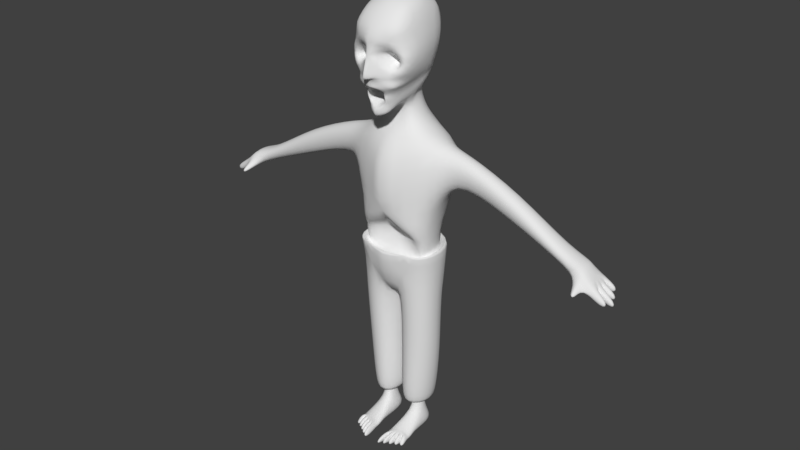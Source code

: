 # Source: zombie.blend  (saved by Blender 2.79.0; exported with 4.5.12 LTS)
import bpy
from mathutils import Matrix  # noqa: F401  (used for matrix-valued properties, if any)

bpy.ops.wm.read_factory_settings(use_empty=True)
scene = bpy.context.scene
scene.name = 'Scene'

# ---- collections
col_collection_1 = bpy.data.collections.new('Collection 1'); scene.collection.children.link(col_collection_1)

# ---- world
world_world = bpy.data.worlds.new('World'); scene.world = world_world
world_world.color = (0.05088, 0.05088, 0.05088)
world_world.use_sun_shadow = False
world_world.sun_shadow_jitter_overblur = 0.0
world_world.cycles.sampling_method = 'MANUAL'

# ---- meshes
me_cube_001 = bpy.data.meshes.new('Cube.001')
me_cube_001.from_pydata([(0.5542, -0.1649, 0.9068), (0.551, 0.2663, 0.8696), (0.0, 0.3014, -1.0), (0.0, -0.3117, -1.0), (0.0, -0.437, 0.7376), (0.2244, 0.2125, 1.0), (0.2244, -0.1367, 1.0), (0.0, 0.3694, 1.017), (0.0, -0.1367, 1.0), (0.1178, 0.06182, 1.398), (0.1178, -0.08707, 1.218), (0.0, 0.176, 1.398), (0.0, -0.08707, 1.218), (0.3038, 0.2155, 1.656), (0.1738, -0.3436, 1.38), (1.723e-10, 0.3963, 1.704), (0.0, -0.4699, 1.291), (0.278, 0.3305, 2.24), (0.3002, -0.3107, 2.324), (1.723e-10, 0.3305, 2.329), (0.0, -0.3163, 2.364), (0.3679, 0.3243, 0.03926), (0.4707, -0.2507, 0.0578), (0.0, -0.425, 0.02404), (0.0, 0.4176, 0.0), (0.7144, 0.2139, 0.8379), (0.7144, -0.08449, 0.8379), (0.6246, 0.152, 0.535), (0.6246, -0.02262, 0.535), (2.241, 0.2139, 0.1213), (2.241, -0.08449, 0.1213), (2.275, 0.2191, -0.1209), (2.266, -0.1125, -0.102), (0.03586, -0.2839, -1.0), (0.03586, 0.2735, -1.0), (0.2786, -0.05728, -2.294), (0.2786, 0.07239, -2.294), (0.1428, -0.08583, -2.294), (0.1428, 0.1009, -2.294), (0.3568, -0.1322, -2.736), (0.3568, 0.2276, -2.736), (0.06448, -0.196, -2.736), (0.06448, 0.2914, -2.736), (0.1428, 0.1009, -2.487), (0.1428, -0.08583, -2.487), (0.2786, -0.05728, -2.487), (0.2786, 0.07239, -2.487), (0.06504, -0.48, -2.736), (0.3574, -0.4162, -2.736), (0.09389, -0.3934, -2.636), (0.3284, -0.3422, -2.636), (0.09366, -0.3084, -2.612), (0.3282, -0.2572, -2.612), (0.4135, 0.1944, -0.5), (0.4135, -0.17, -0.5), (0.0, -0.2999, -0.5), (0.0, 0.2926, -0.5), (0.4833, 0.3684, -0.2166), (0.4553, 0.2232, -1.016), (0.4866, -0.2476, -0.9024), (0.5342, -0.2853, -0.2166), (0.1543, 0.3621, -0.9801), (0.0, 0.3, -1.0), (-5.239e-33, -0.4026, -0.2166), (0.0, 0.4905, -0.2166), (0.382, -0.1852, -2.343), (0.382, 0.2452, -2.343), (0.03238, -0.2614, -2.343), (0.03238, 0.296, -2.343), (0.3245, -0.1143, -2.343), (0.3245, 0.1744, -2.343), (0.08996, -0.1654, -2.343), (0.08996, 0.2255, -2.343), (0.4519, -0.1847, -1.654), (0.4519, 0.2457, -1.654), (1.278, -0.02262, 0.2831), (1.368, -0.08449, 0.5859), (1.368, 0.2139, 0.5859), (1.278, 0.152, 0.2831), (1.938, -0.02262, 0.02951), (1.938, 0.152, 0.02951), (2.006, -0.08449, 0.1446), (2.006, 0.2139, 0.1446), (2.33, 0.2165, -0.03801), (2.332, -0.08839, -0.03692), (2.276, 0.1412, -0.1203), (2.277, 0.06339, -0.1198), (2.278, -0.01445, -0.1192), (2.33, 0.1403, -0.03773), (2.331, 0.06405, -0.03746), (2.331, -0.01217, -0.03719), (2.56, -0.1063, -0.18), (2.507, -0.1102, -0.2617), (2.506, -0.03234, -0.2623), (2.559, -0.03007, -0.1802), (2.546, 0.06524, -0.2941), (2.547, -0.0126, -0.2936), (2.599, 0.06589, -0.2118), (2.6, -0.01033, -0.2116), (2.498, 0.1594, -0.2696), (2.499, 0.0816, -0.2691), (2.552, 0.1585, -0.187), (2.553, 0.08226, -0.1868), (2.498, 0.2482, -0.1526), (2.443, 0.2508, -0.2355), (2.444, 0.173, -0.2349), (2.498, 0.172, -0.1523), (2.156, -0.09176, -0.08179), (2.292, -0.1105, -0.06112), (2.222, -0.1053, 0.001177), (2.283, -0.2501, -0.1261), (2.261, -0.2507, -0.1593), (2.211, -0.2661, -0.1345), (2.246, -0.2704, -0.08788), (0.1235, -0.4672, -2.736), (0.182, -0.4545, -2.736), (0.2404, -0.4417, -2.736), (0.2989, -0.429, -2.736), (0.1408, -0.3832, -2.636), (0.1877, -0.3729, -2.636), (0.2346, -0.3627, -2.636), (0.2815, -0.3525, -2.636), (0.06504, -0.6469, -2.736), (0.09389, -0.5603, -2.636), (0.1235, -0.6341, -2.736), (0.1408, -0.5501, -2.636), (0.1235, -0.6109, -2.736), (0.182, -0.5982, -2.736), (0.1408, -0.5269, -2.636), (0.1877, -0.5167, -2.636), (0.182, -0.5681, -2.736), (0.2404, -0.5553, -2.736), (0.1877, -0.4865, -2.636), (0.2346, -0.4763, -2.636), (0.2404, -0.5275, -2.736), (0.2989, -0.5147, -2.736), (0.2346, -0.4485, -2.636), (0.2815, -0.4382, -2.636), (0.2989, -0.4892, -2.736), (0.3574, -0.4765, -2.736), (0.3284, -0.4025, -2.636), (0.2815, -0.4127, -2.636), (0.06476, -0.3943, -2.736), (0.3571, -0.3306, -2.736), (0.03412, -0.2726, -1.671), (0.03412, 0.2848, -1.671), (0.0, 0.5073, 0.9223), (0.05173, 0.4971, 0.8115), (0.4258, 0.3315, 0.8414), (0.4768, 0.4418, 0.4281), (0.07106, 0.5034, 0.437), (0.2518, 0.5012, 0.3657), (7.864e-18, -0.125, -0.3148), (0.4421, -0.2475, -0.2211), (0.0, -0.1124, -0.05867), (0.2068, -0.1509, -0.3115), (2.533e-17, 0.3888, -0.4676), (0.3112, -0.3395, -0.2166), (0.2068, -0.2842, -0.5), (0.184, 0.371, 0.01963), (1.723e-10, 0.3963, 2.048), (0.4043, -0.4173, 1.866), (0.0, -0.576, 1.976), (0.3669, 0.3299, 1.959), (0.0, -0.5569, 1.64), (0.3446, -0.3701, 1.604), (0.186, -0.419, 1.943), (0.0, -0.5679, 1.888), (0.186, -0.4708, 1.65), (0.3786, -0.419, 1.785), (0.186, -0.2464, 1.785), (0.1953, -0.06637, 1.371), (0.0, -0.4699, 1.243), (0.1563, -0.419, 1.269), (0.09798, -0.1872, 1.307), (0.0, -0.156, 1.304), (0.2668, -0.4544, 1.569), (0.0, -0.5636, 1.499), (0.1088, -0.4978, 1.364), (0.05776, -0.5106, 1.48), (0.1682, -0.2108, 1.594), (0.0, -0.1055, 1.641), (-5.34e-10, -0.08207, 1.458), (0.1565, -0.2108, 1.361), (0.08036, -0.3854, 1.874), (0.2823, -0.3854, 1.785), (0.186, -0.3854, 1.705), (0.186, -0.3854, 1.864), (0.2225, -0.3823, 1.495), (0.0, -0.5407, 1.547), (0.1671, -0.4933, 1.529), (0.3718, -0.5326, 2.103), (0.0, -0.5354, 2.106), (0.2622, 0.008555, 2.398), (8.613e-11, 0.005738, 2.443), (0.1095, -0.5138, 1.644), (0.0, -0.6763, 1.598), (0.0, -0.4567, 1.161), (0.0929, -0.4058, 1.198)], [], [(1, 0, 26, 25), (73, 144, 67, 65), (23, 153, 22), (0, 6, 8, 4), (8, 6, 10, 12), (9, 11, 15, 13), (6, 5, 9, 10), (5, 7, 11, 9), (192, 191, 18, 20), (171, 13, 14), (14, 178, 16, 172, 173), (193, 194, 20, 18), (163, 160, 19, 17), (161, 163, 17, 193, 18, 191), (53, 21, 22, 153, 54), (56, 24, 159, 21, 53), (108, 109, 113, 110), (22, 21, 27, 28), (0, 22, 28, 26), (21, 1, 25, 27), (83, 29, 30, 84, 90, 89, 88), (82, 81, 30, 29), (79, 80, 31, 85, 86, 87, 32, 107), (80, 82, 29, 83, 31), (2, 34, 33, 3), (44, 43, 42, 41), (38, 37, 71, 72), (144, 145, 68, 67), (58, 59, 73, 74), (42, 40, 39, 41), (51, 142, 47, 49), (43, 46, 40, 42), (46, 45, 39, 40), (36, 35, 45, 46), (38, 36, 46, 43), (35, 37, 44, 45), (37, 38, 43, 44), (118, 49, 123, 125), (52, 51, 49, 118, 119, 120, 121, 50), (41, 39, 143, 48, 117, 116, 115, 114, 47, 142), (143, 52, 50, 48), (45, 44, 51, 52), (145, 74, 66, 68), (62, 64, 57, 58, 61), (58, 57, 60, 59), (33, 59, 60, 157, 63, 3), (53, 54, 60, 57), (158, 55, 63, 157), (36, 38, 72, 70), (65, 67, 71, 69), (67, 68, 72, 71), (66, 65, 69, 70), (68, 66, 70, 72), (65, 66, 74, 73), (35, 36, 70, 69), (37, 35, 69, 71), (34, 2, 62, 61, 58), (27, 25, 77, 78), (28, 27, 78, 75), (25, 26, 76, 77), (26, 28, 75, 76), (78, 77, 82, 80), (75, 78, 80, 79), (77, 76, 81, 82), (76, 75, 79, 81), (90, 84, 91, 94), (31, 83, 103, 104), (89, 86, 100, 102), (86, 89, 97, 95), (93, 94, 91, 92), (84, 108, 32, 92, 91), (87, 90, 94, 93), (32, 87, 93, 92), (95, 97, 98, 96), (89, 90, 98, 97), (90, 87, 96, 98), (87, 86, 95, 96), (99, 101, 102, 100), (86, 85, 99, 100), (85, 88, 101, 99), (88, 89, 102, 101), (104, 103, 106, 105), (83, 88, 106, 103), (88, 85, 105, 106), (85, 31, 104, 105), (81, 79, 107, 109, 30), (30, 109, 108, 84), (113, 112, 111, 110), (107, 32, 111, 112), (32, 108, 110, 111), (109, 107, 112, 113), (117, 48, 139, 138), (117, 121, 137, 135), (120, 119, 132, 133), (118, 114, 126, 128), (125, 123, 122, 124), (47, 114, 124, 122), (114, 118, 125, 124), (49, 47, 122, 123), (129, 128, 126, 127), (119, 118, 128, 129), (114, 115, 127, 126), (115, 119, 129, 127), (133, 132, 130, 131), (115, 116, 131, 130), (116, 120, 133, 131), (119, 115, 130, 132), (137, 136, 134, 135), (120, 116, 134, 136), (121, 120, 136, 137), (116, 117, 135, 134), (140, 141, 138, 139), (121, 117, 138, 141), (50, 121, 141, 140), (48, 50, 140, 139), (44, 41, 142, 51), (39, 45, 52, 143), (59, 33, 144, 73), (33, 34, 145, 144), (34, 58, 74, 145), (151, 149, 21, 159), (150, 24, 146, 147), (150, 147, 148, 149, 151), (21, 149, 148, 1), (0, 1, 5, 6), (155, 54, 153), (55, 158, 54, 155, 152), (154, 155, 153), (152, 155, 154), (23, 154, 153), (23, 22, 0, 4), (56, 53, 156), (54, 158, 157, 60), (64, 156, 53, 57), (150, 151, 159, 24), (7, 5, 1, 148, 147, 146), (13, 163, 161, 169, 165), (13, 15, 160, 163), (167, 166, 162), (164, 176, 165, 168, 195), (168, 165, 169), (195, 168, 167), (166, 169, 161), (185, 187, 170), (184, 186, 170), (187, 184, 170), (186, 185, 170), (171, 174, 10), (171, 14, 173, 174), (179, 178, 14), (178, 179, 180, 183), (183, 180, 181, 182), (16, 178, 183, 182), (179, 177, 181, 180), (168, 169, 185, 186), (169, 166, 187, 185), (166, 167, 184, 187), (167, 168, 186, 184), (195, 167, 196), (189, 190, 176, 164), (177, 179, 190, 189), (164, 195, 196), (176, 190, 188), (162, 166, 161, 191, 192), (17, 19, 194, 193), (179, 14, 188, 190), (174, 175, 12, 10), (173, 172, 197, 198), (174, 173, 198), (175, 174, 198, 197), (9, 13, 171), (14, 13, 188), (188, 13, 165, 176), (10, 9, 171)])
me_cube_001.polygons.foreach_set('use_smooth', [True] * 174)
me_cube_001.use_remesh_preserve_volume = False
me_cube_001.use_remesh_preserve_attributes = False
me_cube_001.use_mirror_vertex_groups = False
me_cube_001.update()

# ---- objects
ob_cube = bpy.data.objects.new('Cube', me_cube_001)

# ---- transforms, parenting, visibility, modifiers, constraints
ob_cube.location = (0.0, 0.0, 0.0)
ob_cube.lineart.crease_threshold = 0.0
_m = ob_cube.modifiers.new('Subsurf', 'SUBSURF')
_m.uv_smooth = 'PRESERVE_CORNERS'
_m.quality = 2
_m.levels = 2
_m.show_only_control_edges = False
_m = ob_cube.modifiers.new('Mirror', 'MIRROR')
_m.use_clip = True

# ---- collection membership
col_collection_1.objects.link(ob_cube)

# ---- scene / render settings (as saved in the file)
scene.frame_start = 1; scene.frame_end = 250; scene.frame_set(1)
scene.render.engine = 'BLENDER_EEVEE_NEXT'
scene.render.resolution_percentage = 50
scene.render.dither_intensity = 0.0
scene.cycles.use_denoising = False
scene.cycles.samples = 128
scene.cycles.sampling_pattern = 'TABULATED_SOBOL'
scene.cycles.use_adaptive_sampling = False
scene.cycles.use_light_tree = False
scene.cycles.blur_glossy = 0.0
scene.cycles.sample_clamp_indirect = 0.0
scene.view_settings.view_transform = 'Standard'
bpy.context.view_layer.update()

# ---- added for rendering (the .blend has no active camera and no usable light): camera, sun
cam_auto = bpy.data.cameras.new('AutoCamera')
cam_auto.lens = 50.0
cam_auto.sensor_width = 36.0
cam_auto.clip_end = 1000.0
ob_auto_camera = bpy.data.objects.new('AutoCamera', cam_auto)
scene.collection.objects.link(ob_auto_camera)
ob_auto_camera.location = (6.78474, -8.22259, 5.26583)
ob_auto_camera.rotation_euler = (1.09748, -7.21219e-08, 0.694738)
scene.camera = ob_auto_camera
light_auto_sun = bpy.data.lights.new('AutoSun', 'SUN')
light_auto_sun.energy = 3.0
light_auto_sun.angle = 0.0523599
ob_auto_sun = bpy.data.objects.new('AutoSun', light_auto_sun)
scene.collection.objects.link(ob_auto_sun)
ob_auto_sun.rotation_euler = (0.872665, 0.174533, 0.523599)
bpy.context.view_layer.update()
